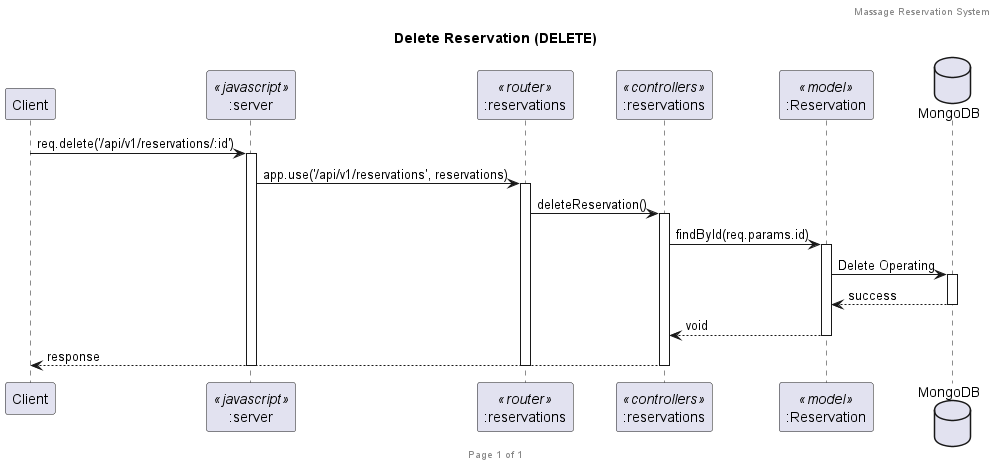

The diagram above was rendered by PlantUML. Its source (embedded in the PNG):
@startuml Delete Reservation (DELETE)
header Massage Reservation System
footer Page %page% of %lastpage%
title "Delete Reservation (DELETE)"

participant "Client" as client
participant ":server" as server <<javascript>>
participant ":reservations" as router <<router>>
participant ":reservations" as controller <<controllers>>
participant ":Reservation" as model <<model>>
database "MongoDB" as db

client -> server : req.delete('/api/v1/reservations/:id')
activate server
server -> router : app.use('/api/v1/reservations', reservations)
activate router
router -> controller : deleteReservation()
activate controller

controller -> model : findById(req.params.id)
activate model
model -> db : Delete Operating
activate db
db --> model : success
deactivate db
model --> controller : void
deactivate model

controller --> client : response
deactivate controller
deactivate router
deactivate server
@enduml